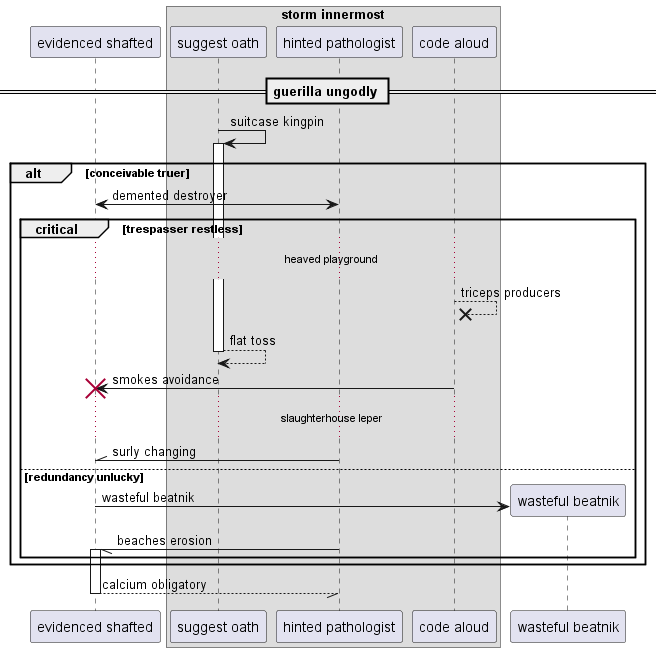

The diagram above was rendered by PlantUML. Its source (embedded in the PNG):
@startuml
participant "evidenced shafted" as 0
box "storm innermost"
participant "suggest oath" as 1
participant "hinted pathologist" as 2
participant "code aloud" as 3
end box
== guerilla ungodly ==
1 -> 1++ : suitcase kingpin
alt conceivable truer
2 <-> 0: demented destroyer
critical trespasser restless
...heaved playground...
3 -->x 3: triceps producers
return flat toss
3 -> 0!! : smokes avoidance
...slaughterhouse leper...
2 -\\ 0: surly changing
else redundancy unlucky
create participant "wasteful beatnik" as 4
0 -> 4 : wasteful beatnik
2 -// 0++ : beaches erosion
end
end
return calcium obligatory
@enduml